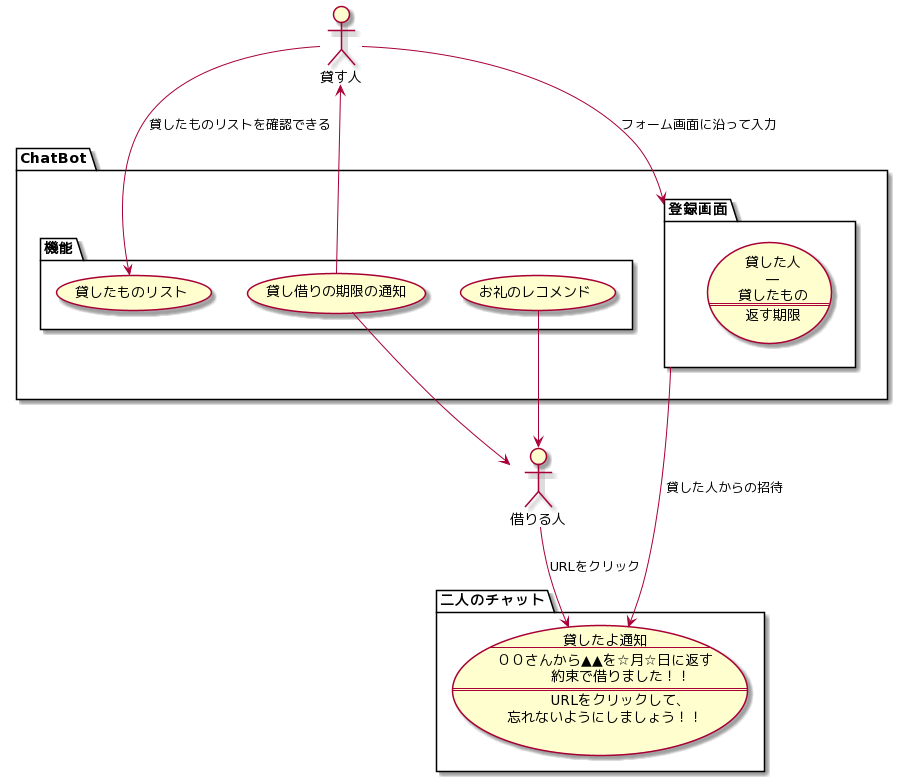

The diagram above was rendered by PlantUML. Its source (embedded in the PNG):
@startuml
actor 貸す人 as L
actor 借りる人 as B

package ChatBot as CB{

package 機能 as func{
	usecase 貸したものリスト as list
	usecase 貸し借りの期限の通知 as limit
	usecase お礼のレコメンド as recommend
	} 


package 登録画面 as form{
	usecase UC1 as "貸した人
	—
	貸したもの
	==
	返す期限"
	
  }
}
package 二人のチャット as CR{
usecase UC2 as "貸したよ通知
--
００さんから▲▲を☆月☆日に返す
	約束で借りました！！
==
	URLをクリックして、
	忘れないようにしましょう！！"
}

L --> form :フォーム画面に沿って入力
L --> list : 貸したものリストを確認できる
limit --> L
limit --> B
recommend --> B 
B --> UC2 :URLをクリック
form --> UC2 :貸した人からの招待
@enduml